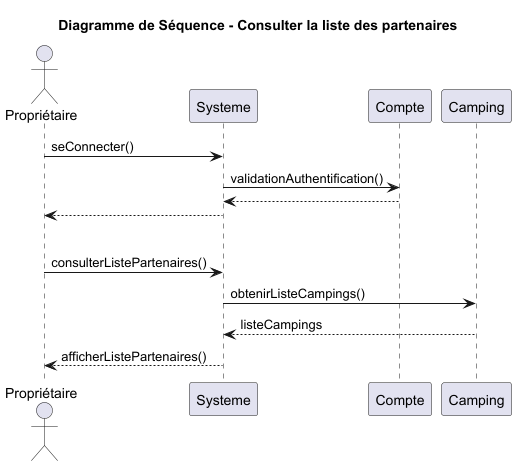

The diagram above was rendered by PlantUML. Its source (embedded in the PNG):
@startuml
title Diagramme de Séquence - Consulter la liste des partenaires
actor Propriétaire
participant Systeme
participant Compte
participant Camping

'Connexion à un compte'
Propriétaire -> Systeme: seConnecter()
Systeme -> Compte: validationAuthentification()
return
Systeme --> Propriétaire

'Séparation'
|||

'Consulter la liste des partenaires'
Propriétaire -> Systeme: consulterListePartenaires()
    Systeme -> Camping: obtenirListeCampings()
    Camping --> Systeme: listeCampings
    Systeme --> Propriétaire: afficherListePartenaires()
@enduml